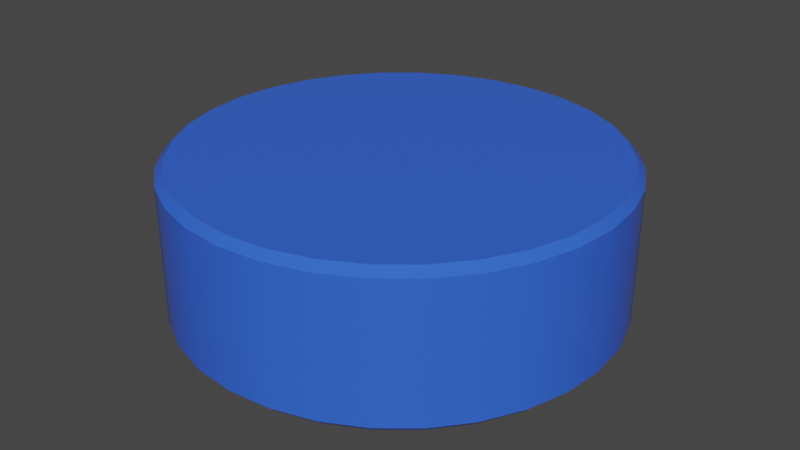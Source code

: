 # Source: puck_2.blend  (saved by Blender 3.2.14; exported with 4.5.12 LTS)
import bpy
from mathutils import Matrix  # noqa: F401  (used for matrix-valued properties, if any)

bpy.ops.wm.read_factory_settings(use_empty=True)
scene = bpy.context.scene
scene.name = 'Scene'

# ---- collections
col_collection = bpy.data.collections.new('Collection'); scene.collection.children.link(col_collection)

# ---- materials (node trees are filled in below, after node groups)
mat_bluepuckmaterial = bpy.data.materials.new('BluePuckMaterial')
mat_bluepuckmaterial.use_transparent_shadow = False

# ---- node groups
ng_auto_smooth = bpy.data.node_groups.new('Auto Smooth', 'GeometryNodeTree')
_s = ng_auto_smooth.interface.new_socket(name='Geometry', in_out='OUTPUT', socket_type='NodeSocketGeometry')
_s = ng_auto_smooth.interface.new_socket(name='Geometry', in_out='INPUT', socket_type='NodeSocketGeometry')
_s = ng_auto_smooth.interface.new_socket(name='Angle', in_out='INPUT', socket_type='NodeSocketFloat')
_s.subtype = 'ANGLE'
_s.min_value = 0.0
_s.max_value = 3.142
ng_auto_smooth.is_modifier = True
_N = ng_auto_smooth.nodes; _L = ng_auto_smooth.links
n0 = _N.new('NodeGroupOutput'); n0.name = 'Group Output'; n0.location = (480, -100)
n1 = _N.new('NodeGroupInput'); n1.name = 'Group Input'; n1.location = (-420, -300)
n2 = _N.new('NodeGroupInput'); n2.name = 'Group Input.001'; n2.location = (-60, -100)
n3 = _N.new('GeometryNodeSetShadeSmooth'); n3.name = 'Set Shade Smooth'; n3.location = (120, -100)
n3.domain = 'EDGE'
n4 = _N.new('GeometryNodeSetShadeSmooth'); n4.name = 'Set Shade Smooth.001'; n4.location = (300, -100)
n5 = _N.new('GeometryNodeInputMeshEdgeAngle'); n5.name = 'Edge Angle'; n5.location = (-420, -220)
n6 = _N.new('GeometryNodeInputEdgeSmooth'); n6.name = 'Is Edge Smooth'; n6.location = (-60, -160)
n7 = _N.new('GeometryNodeInputShadeSmooth'); n7.name = 'Is Face Smooth'; n7.location = (-240, -340)
n8 = _N.new('FunctionNodeBooleanMath'); n8.name = 'Boolean Math'; n8.location = (-60, -220)
n9 = _N.new('FunctionNodeCompare'); n9.name = 'Compare'; n9.location = (-240, -180)
n9.operation = 'LESS_EQUAL'
_L.new(n5.outputs[0], n9.inputs[0])
_L.new(n4.outputs[0], n0.inputs[0])
_L.new(n1.outputs[1], n9.inputs[1])
_L.new(n9.outputs[0], n8.inputs[0])
_L.new(n7.outputs[0], n8.inputs[1])
_L.new(n2.outputs[0], n3.inputs[0])
_L.new(n6.outputs[0], n3.inputs[1])
_L.new(n3.outputs[0], n4.inputs[0])
_L.new(n8.outputs[0], n3.inputs[2])
n0.is_active_output = True

# ---- material node trees
mat_bluepuckmaterial.use_nodes = True; mat_bluepuckmaterial.node_tree.nodes.clear()
_N = mat_bluepuckmaterial.node_tree.nodes; _L = mat_bluepuckmaterial.node_tree.links
n0 = _N.new('ShaderNodeBsdfPrincipled'); n0.name = 'Principled BSDF'; n0.location = (10, 300)
n0.distribution = 'GGX'
n0.subsurface_method = 'RANDOM_WALK_SKIN'
n0.inputs[0].default_value = (0.03538, 0.125, 0.8, 1.0)
n0.inputs[2].default_value = 0.1291
n0.inputs[3].default_value = 1.45
n0.inputs[27].default_value = (0.0, 0.0, 0.0, 1.0)
n0.inputs[28].default_value = 1.0
n1 = _N.new('ShaderNodeOutputMaterial'); n1.name = 'Material Output'; n1.location = (300, 300)
_L.new(n0.outputs[0], n1.inputs[0])
n1.is_active_output = True

# ---- world
world_world = bpy.data.worlds.new('World'); scene.world = world_world
world_world.use_nodes = True; world_world.node_tree.nodes.clear()
_N = world_world.node_tree.nodes; _L = world_world.node_tree.links
n0 = _N.new('ShaderNodeOutputWorld'); n0.name = 'World Output'; n0.location = (300, 300)
n1 = _N.new('ShaderNodeBackground'); n1.name = 'Background'; n1.location = (10, 300)
n1.inputs[0].default_value = (0.05088, 0.05088, 0.05088, 1.0)
_L.new(n1.outputs[0], n0.inputs[0])
n0.is_active_output = True
world_world.color = (0.05088, 0.05088, 0.05088)
world_world.use_sun_shadow = False
world_world.sun_shadow_jitter_overblur = 0.0

# ---- meshes
me_cylinder = bpy.data.meshes.new('Cylinder')
me_cylinder.from_pydata([(0.0, 1.0, -0.3435), (0.0, 1.0, 0.3435), (0.1951, 0.9808, -0.3435), (0.1951, 0.9808, 0.3435), (0.3827, 0.9239, -0.3435), (0.3827, 0.9239, 0.3435), (0.5556, 0.8315, -0.3435), (0.5556, 0.8315, 0.3435), (0.7071, 0.7071, -0.3435), (0.7071, 0.7071, 0.3435), (0.8315, 0.5556, -0.3435), (0.8315, 0.5556, 0.3435), (0.9239, 0.3827, -0.3435), (0.9239, 0.3827, 0.3435), (0.9808, 0.1951, -0.3435), (0.9808, 0.1951, 0.3435), (1.0, -4.371e-08, -0.3435), (1.0, -4.371e-08, 0.3435), (0.9808, -0.1951, -0.3435), (0.9808, -0.1951, 0.3435), (0.9239, -0.3827, -0.3435), (0.9239, -0.3827, 0.3435), (0.8315, -0.5556, -0.3435), (0.8315, -0.5556, 0.3435), (0.7071, -0.7071, -0.3435), (0.7071, -0.7071, 0.3435), (0.5556, -0.8315, -0.3435), (0.5556, -0.8315, 0.3435), (0.3827, -0.9239, -0.3435), (0.3827, -0.9239, 0.3435), (0.1951, -0.9808, -0.3435), (0.1951, -0.9808, 0.3435), (-8.742e-08, -1.0, -0.3435), (-8.742e-08, -1.0, 0.3435), (-0.1951, -0.9808, -0.3435), (-0.1951, -0.9808, 0.3435), (-0.3827, -0.9239, -0.3435), (-0.3827, -0.9239, 0.3435), (-0.5556, -0.8315, -0.3435), (-0.5556, -0.8315, 0.3435), (-0.7071, -0.7071, -0.3435), (-0.7071, -0.7071, 0.3435), (-0.8315, -0.5556, -0.3435), (-0.8315, -0.5556, 0.3435), (-0.9239, -0.3827, -0.3435), (-0.9239, -0.3827, 0.3435), (-0.9808, -0.1951, -0.3435), (-0.9808, -0.1951, 0.3435), (-1.0, 1.192e-08, -0.3435), (-1.0, 1.192e-08, 0.3435), (-0.9808, 0.1951, -0.3435), (-0.9808, 0.1951, 0.3435), (-0.9239, 0.3827, -0.3435), (-0.9239, 0.3827, 0.3435), (-0.8315, 0.5556, -0.3435), (-0.8315, 0.5556, 0.3435), (-0.7071, 0.7071, -0.3435), (-0.7071, 0.7071, 0.3435), (-0.5556, 0.8315, -0.3435), (-0.5556, 0.8315, 0.3435), (-0.3827, 0.9239, -0.3435), (-0.3827, 0.9239, 0.3435), (-0.1951, 0.9808, -0.3435), (-0.1951, 0.9808, 0.3435)], [], [(0, 1, 3, 2), (2, 3, 5, 4), (4, 5, 7, 6), (6, 7, 9, 8), (8, 9, 11, 10), (10, 11, 13, 12), (12, 13, 15, 14), (14, 15, 17, 16), (16, 17, 19, 18), (18, 19, 21, 20), (20, 21, 23, 22), (22, 23, 25, 24), (24, 25, 27, 26), (26, 27, 29, 28), (28, 29, 31, 30), (30, 31, 33, 32), (32, 33, 35, 34), (34, 35, 37, 36), (36, 37, 39, 38), (38, 39, 41, 40), (40, 41, 43, 42), (42, 43, 45, 44), (44, 45, 47, 46), (46, 47, 49, 48), (48, 49, 51, 50), (50, 51, 53, 52), (52, 53, 55, 54), (54, 55, 57, 56), (56, 57, 59, 58), (58, 59, 61, 60), (3, 1, 63, 61, 59, 57, 55, 53, 51, 49, 47, 45, 43, 41, 39, 37, 35, 33, 31, 29, 27, 25, 23, 21, 19, 17, 15, 13, 11, 9, 7, 5), (60, 61, 63, 62), (62, 63, 1, 0), (0, 2, 4, 6, 8, 10, 12, 14, 16, 18, 20, 22, 24, 26, 28, 30, 32, 34, 36, 38, 40, 42, 44, 46, 48, 50, 52, 54, 56, 58, 60, 62)])
me_cylinder.polygons.foreach_set('use_smooth', [True] * 34)
_uv = me_cylinder.uv_layers.new(name='UVMap')
_uv.uv.foreach_set('vector', [1.0, 0.5, 1.0, 1.0, 0.9688, 1.0, 0.9688, 0.5, 0.9688, 0.5, 0.9688, 1.0, 0.9375, 1.0, 0.9375, 0.5, 0.9375, 0.5, 0.9375, 1.0, 0.9062, 1.0, 0.9062, 0.5, 0.9062, 0.5, 0.9062, 1.0, 0.875, 1.0, 0.875, 0.5, 0.875, 0.5, 0.875, 1.0, 0.8438, 1.0, 0.8438, 0.5, 0.8438, 0.5, 0.8438, 1.0, 0.8125, 1.0, 0.8125, 0.5, 0.8125, 0.5, 0.8125, 1.0, 0.7812, 1.0, 0.7812, 0.5, 0.7812, 0.5, 0.7812, 1.0, 0.75, 1.0, 0.75, 0.5, 0.75, 0.5, 0.75, 1.0, 0.7188, 1.0, 0.7188, 0.5, 0.7188, 0.5, 0.7188, 1.0, 0.6875, 1.0, 0.6875, 0.5, 0.6875, 0.5, 0.6875, 1.0, 0.6562, 1.0, 0.6562, 0.5, 0.6562, 0.5, 0.6562, 1.0, 0.625, 1.0, 0.625, 0.5, 0.625, 0.5, 0.625, 1.0, 0.5938, 1.0, 0.5938, 0.5, 0.5938, 0.5, 0.5938, 1.0, 0.5625, 1.0, 0.5625, 0.5, 0.5625, 0.5, 0.5625, 1.0, 0.5312, 1.0, 0.5312, 0.5, 0.5312, 0.5, 0.5312, 1.0, 0.5, 1.0, 0.5, 0.5, 0.5, 0.5, 0.5, 1.0, 0.4688, 1.0, 0.4688, 0.5, 0.4688, 0.5, 0.4688, 1.0, 0.4375, 1.0, 0.4375, 0.5, 0.4375, 0.5, 0.4375, 1.0, 0.4062, 1.0, 0.4062, 0.5, 0.4062, 0.5, 0.4062, 1.0, 0.375, 1.0, 0.375, 0.5, 0.375, 0.5, 0.375, 1.0, 0.3438, 1.0, 0.3438, 0.5, 0.3438, 0.5, 0.3438, 1.0, 0.3125, 1.0, 0.3125, 0.5, 0.3125, 0.5, 0.3125, 1.0, 0.2812, 1.0, 0.2812, 0.5, 0.2812, 0.5, 0.2812, 1.0, 0.25, 1.0, 0.25, 0.5, 0.25, 0.5, 0.25, 1.0, 0.2188, 1.0, 0.2188, 0.5, 0.2188, 0.5, 0.2188, 1.0, 0.1875, 1.0, 0.1875, 0.5, 0.1875, 0.5, 0.1875, 1.0, 0.1562, 1.0, 0.1562, 0.5, 0.1562, 0.5, 0.1562, 1.0, 0.125, 1.0, 0.125, 0.5, 0.125, 0.5, 0.125, 1.0, 0.09375, 1.0, 0.09375, 0.5, 0.09375, 0.5, 0.09375, 1.0, 0.0625, 1.0, 0.0625, 0.5, 0.2968, 0.4854, 0.25, 0.49, 0.2032, 0.4854, 0.1582, 0.4717, 0.1167, 0.4496, 0.08029, 0.4197, 0.05045, 0.3833, 0.02827, 0.3418, 0.01461, 0.2968, 0.01, 0.25, 0.01461, 0.2032, 0.02827, 0.1582, 0.05045, 0.1167, 0.08029, 0.08029, 0.1167, 0.05045, 0.1582, 0.02827, 0.2032, 0.01461, 0.25, 0.01, 0.2968, 0.01461, 0.3418, 0.02827, 0.3833, 0.05045, 0.4197, 0.08029, 0.4496, 0.1167, 0.4717, 0.1582, 0.4854, 0.2032, 0.49, 0.25, 0.4854, 0.2968, 0.4717, 0.3418, 0.4496, 0.3833, 0.4197, 0.4197, 0.3833, 0.4496, 0.3418, 0.4717, 0.0625, 0.5, 0.0625, 1.0, 0.03125, 1.0, 0.03125, 0.5, 0.03125, 0.5, 0.03125, 1.0, 0.0, 1.0, 0.0, 0.5, 0.75, 0.49, 0.7968, 0.4854, 0.8418, 0.4717, 0.8833, 0.4496, 0.9197, 0.4197, 0.9496, 0.3833, 0.9717, 0.3418, 0.9854, 0.2968, 0.99, 0.25, 0.9854, 0.2032, 0.9717, 0.1582, 0.9496, 0.1167, 0.9197, 0.08029, 0.8833, 0.05045, 0.8418, 0.02827, 0.7968, 0.01461, 0.75, 0.01, 0.7032, 0.01461, 0.6582, 0.02827, 0.6167, 0.05045, 0.5803, 0.08029, 0.5504, 0.1167, 0.5283, 0.1582, 0.5146, 0.2032, 0.51, 0.25, 0.5146, 0.2968, 0.5283, 0.3418, 0.5504, 0.3833, 0.5803, 0.4197, 0.6167, 0.4496, 0.6582, 0.4717, 0.7032, 0.4854])
me_cylinder.materials.append(mat_bluepuckmaterial)
me_cylinder.update()

# ---- objects
ob_cylinder = bpy.data.objects.new('Cylinder', me_cylinder)

# ---- transforms, parenting, visibility, modifiers, constraints
ob_cylinder.location = (0.0, 0.0, 0.3442)
_m = ob_cylinder.modifiers.new('Bevel', 'BEVEL')
_m.width = 0.035
_m.width_pct = 0.035
_m = ob_cylinder.modifiers.new('Auto Smooth', 'NODES')
_m.node_group = ng_auto_smooth
_gi = [s.identifier for s in ng_auto_smooth.interface.items_tree if s.item_type == 'SOCKET' and s.in_out == 'INPUT']
_m[_gi[1]] = 0.5236  # Angle

# ---- collection membership
col_collection.objects.link(ob_cylinder)

# ---- scene / render settings (as saved in the file)
scene.frame_start = 1; scene.frame_end = 250; scene.frame_set(1)
scene.render.engine = 'BLENDER_EEVEE_NEXT'
scene.cycles.sampling_pattern = 'TABULATED_SOBOL'
scene.cycles.use_light_tree = False
scene.view_settings.view_transform = 'Filmic'
bpy.context.view_layer.update()

# ---- added for rendering (the .blend has no active camera and no usable light): camera, sun
cam_auto = bpy.data.cameras.new('AutoCamera')
cam_auto.lens = 50.0
cam_auto.sensor_width = 36.0
cam_auto.clip_end = 1000.0
ob_auto_camera = bpy.data.objects.new('AutoCamera', cam_auto)
scene.collection.objects.link(ob_auto_camera)
ob_auto_camera.location = (2.69303, -3.23164, 2.49858)
ob_auto_camera.rotation_euler = (1.09748, -7.21219e-08, 0.694738)
scene.camera = ob_auto_camera
light_auto_sun = bpy.data.lights.new('AutoSun', 'SUN')
light_auto_sun.energy = 3.0
light_auto_sun.angle = 0.0523599
ob_auto_sun = bpy.data.objects.new('AutoSun', light_auto_sun)
scene.collection.objects.link(ob_auto_sun)
ob_auto_sun.rotation_euler = (0.872665, 0.174533, 0.523599)
bpy.context.view_layer.update()
